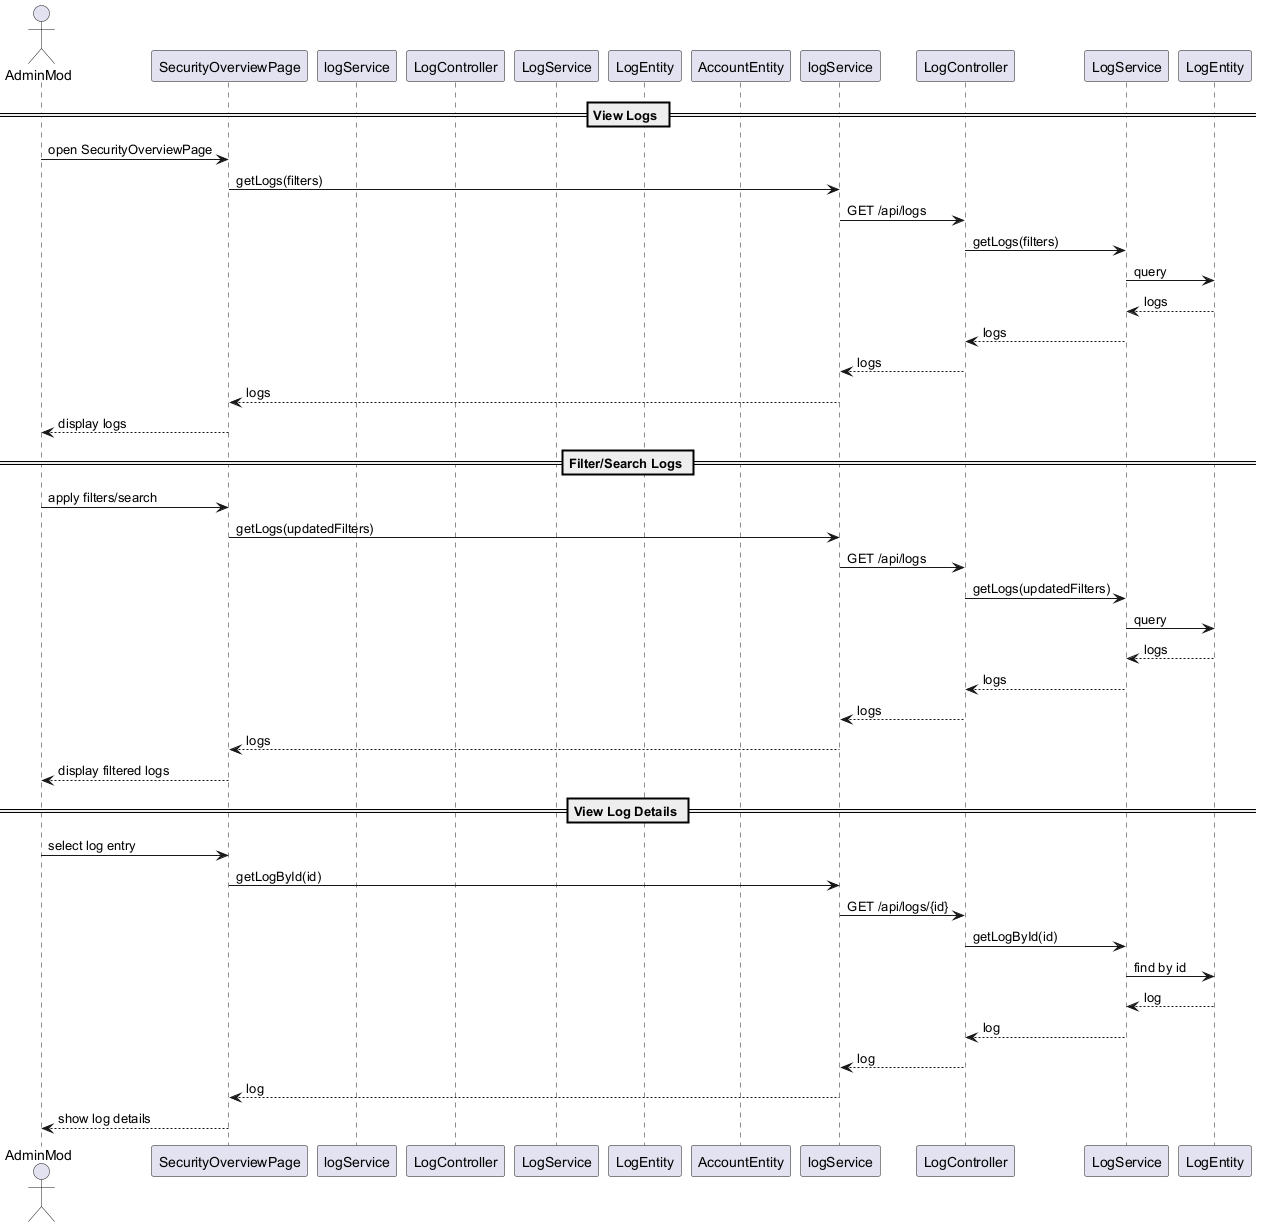

The diagram above was rendered by PlantUML. Its source (embedded in the PNG):
@startuml
' Sequence Diagram for System Logs and Audit Trails (Transaction 7.3)

actor AdminMod
participant SecurityOverviewPage as Frontend
participant logService as FrontendService
participant LogController as BackendController
participant LogService as BackendService
participant LogEntity as LogDB
participant AccountEntity as AccountDB

== View Logs ==
AdminMod -> Frontend : open SecurityOverviewPage
Frontend -> logService : getLogs(filters)
logService -> LogController : GET /api/logs
LogController -> LogService : getLogs(filters)
LogService -> LogEntity : query
LogEntity --> LogService : logs
LogService --> LogController : logs
LogController --> logService : logs
logService --> Frontend : logs
Frontend --> AdminMod : display logs

== Filter/Search Logs ==
AdminMod -> Frontend : apply filters/search
Frontend -> logService : getLogs(updatedFilters)
logService -> LogController : GET /api/logs
LogController -> LogService : getLogs(updatedFilters)
LogService -> LogEntity : query
LogEntity --> LogService : logs
LogService --> LogController : logs
LogController --> logService : logs
logService --> Frontend : logs
Frontend --> AdminMod : display filtered logs

== View Log Details ==
AdminMod -> Frontend : select log entry
Frontend -> logService : getLogById(id)
logService -> LogController : GET /api/logs/{id}
LogController -> LogService : getLogById(id)
LogService -> LogEntity : find by id
LogEntity --> LogService : log
LogService --> LogController : log
LogController --> logService : log
logService --> Frontend : log
Frontend --> AdminMod : show log details
@enduml